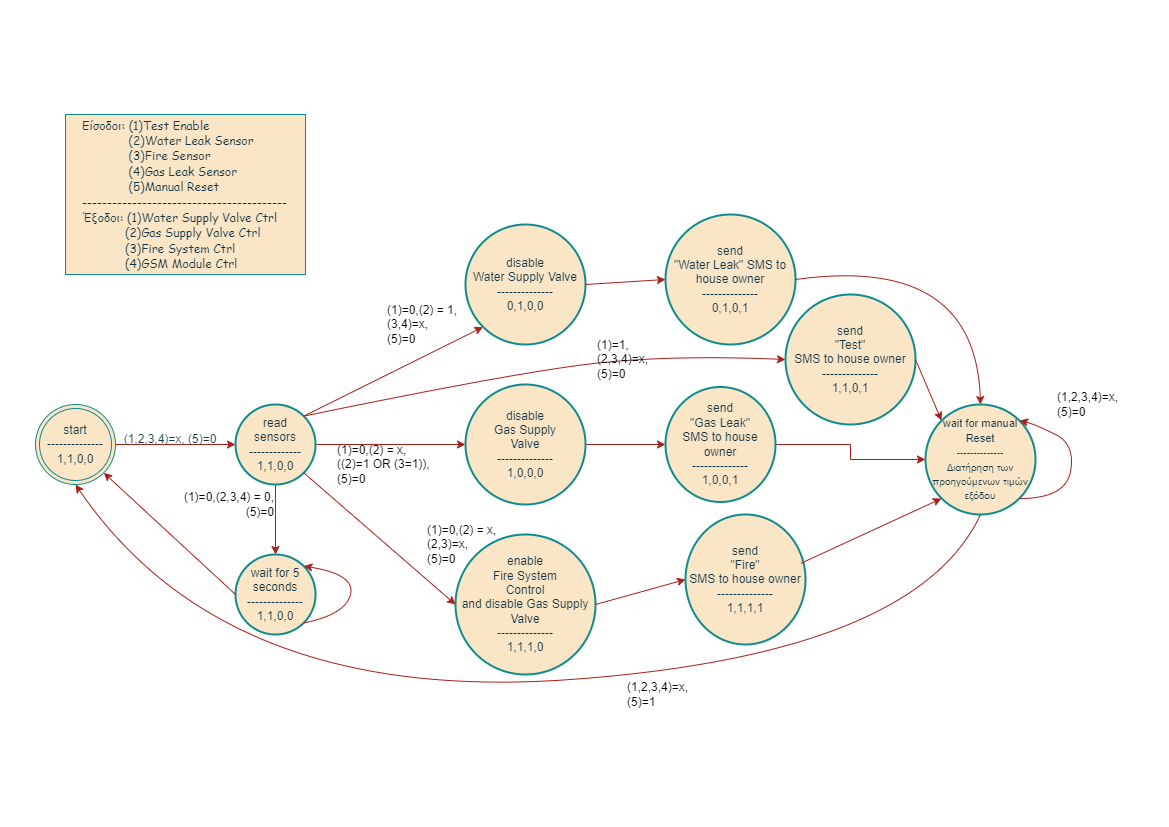

The diagram above was exported from draw.io. Its source (the exported page's mxGraphModel, read from the mxfile embedded in the PNG):
<mxGraphModel dx="1706" dy="1163" grid="1" gridSize="10" guides="1" tooltips="1" connect="1" arrows="1" fold="1" page="1" pageScale="1" pageWidth="1169" pageHeight="827" math="0" shadow="0">
  <root>
    <mxCell id="0" />
    <mxCell id="1" parent="0" />
    <mxCell id="MpsS1q2pVHtho036kqhX-11" style="edgeStyle=orthogonalEdgeStyle;rounded=0;orthogonalLoop=1;jettySize=auto;html=1;entryX=0;entryY=0.5;entryDx=0;entryDy=0;entryPerimeter=0;labelBackgroundColor=none;strokeColor=#A8201A;fontColor=default;" parent="1" source="MpsS1q2pVHtho036kqhX-2" target="MpsS1q2pVHtho036kqhX-4" edge="1">
      <mxGeometry relative="1" as="geometry" />
    </mxCell>
    <mxCell id="MpsS1q2pVHtho036kqhX-2" value="start&lt;br&gt;--------------&lt;br&gt;1,1,0,0" style="ellipse;shape=doubleEllipse;whiteSpace=wrap;html=1;aspect=fixed;labelBackgroundColor=none;fillColor=#FAE5C7;strokeColor=#0F8B8D;fontColor=#143642;rounded=0;" parent="1" vertex="1">
      <mxGeometry x="35" y="404" width="80" height="80" as="geometry" />
    </mxCell>
    <mxCell id="MpsS1q2pVHtho036kqhX-15" style="edgeStyle=orthogonalEdgeStyle;rounded=0;orthogonalLoop=1;jettySize=auto;html=1;entryX=0;entryY=0.5;entryDx=0;entryDy=0;entryPerimeter=0;labelBackgroundColor=none;strokeColor=#A8201A;fontColor=default;" parent="1" source="MpsS1q2pVHtho036kqhX-4" target="MpsS1q2pVHtho036kqhX-6" edge="1">
      <mxGeometry relative="1" as="geometry" />
    </mxCell>
    <mxCell id="MpsS1q2pVHtho036kqhX-25" style="edgeStyle=orthogonalEdgeStyle;rounded=0;orthogonalLoop=1;jettySize=auto;html=1;exitX=0.5;exitY=1;exitDx=0;exitDy=0;exitPerimeter=0;entryX=0.5;entryY=0;entryDx=0;entryDy=0;entryPerimeter=0;labelBackgroundColor=none;strokeColor=#A8201A;fontColor=default;" parent="1" source="MpsS1q2pVHtho036kqhX-4" target="MpsS1q2pVHtho036kqhX-8" edge="1">
      <mxGeometry relative="1" as="geometry" />
    </mxCell>
    <mxCell id="MpsS1q2pVHtho036kqhX-4" value="read&lt;br&gt;sensors&lt;br&gt;-------------&lt;br&gt;1,1,0,0" style="strokeWidth=2;html=1;shape=mxgraph.flowchart.start_2;whiteSpace=wrap;labelBackgroundColor=none;fillColor=#FAE5C7;strokeColor=#0F8B8D;fontColor=#143642;rounded=0;" parent="1" vertex="1">
      <mxGeometry x="235" y="404" width="80" height="80" as="geometry" />
    </mxCell>
    <mxCell id="MpsS1q2pVHtho036kqhX-5" value="disable&lt;br&gt;Water Supply Valve&lt;br&gt;--------------&lt;br style=&quot;border-color: var(--border-color);&quot;&gt;0,1,0,0" style="strokeWidth=2;html=1;shape=mxgraph.flowchart.start_2;whiteSpace=wrap;labelBackgroundColor=none;fillColor=#FAE5C7;strokeColor=#0F8B8D;fontColor=#143642;rounded=0;" parent="1" vertex="1">
      <mxGeometry x="465" y="224" width="120" height="120" as="geometry" />
    </mxCell>
    <mxCell id="MpsS1q2pVHtho036kqhX-24" style="edgeStyle=orthogonalEdgeStyle;rounded=0;orthogonalLoop=1;jettySize=auto;html=1;exitX=1;exitY=0.5;exitDx=0;exitDy=0;exitPerimeter=0;entryX=0;entryY=0.5;entryDx=0;entryDy=0;entryPerimeter=0;labelBackgroundColor=none;strokeColor=#A8201A;fontColor=default;" parent="1" source="MpsS1q2pVHtho036kqhX-6" target="MpsS1q2pVHtho036kqhX-35" edge="1">
      <mxGeometry relative="1" as="geometry">
        <mxPoint x="685" y="444" as="targetPoint" />
      </mxGeometry>
    </mxCell>
    <mxCell id="MpsS1q2pVHtho036kqhX-6" value="disable&lt;br&gt;Gas Supply&lt;br&gt;Valve&lt;br&gt;--------------&lt;br style=&quot;border-color: var(--border-color);&quot;&gt;1,0,0,0" style="strokeWidth=2;html=1;shape=mxgraph.flowchart.start_2;whiteSpace=wrap;labelBackgroundColor=none;fillColor=#FAE5C7;strokeColor=#0F8B8D;fontColor=#143642;rounded=0;" parent="1" vertex="1">
      <mxGeometry x="465" y="384" width="120" height="120" as="geometry" />
    </mxCell>
    <mxCell id="MpsS1q2pVHtho036kqhX-7" value="&lt;font style=&quot;font-size: 12px;&quot;&gt;enable&lt;br&gt;Fire System&lt;br&gt;Control&lt;br&gt;and disable Gas Supply&lt;br style=&quot;border-color: var(--border-color);&quot;&gt;Valve&lt;br&gt;--------------&lt;br style=&quot;border-color: var(--border-color);&quot;&gt;1,1,1,0&lt;br&gt;&lt;/font&gt;" style="strokeWidth=2;html=1;shape=mxgraph.flowchart.start_2;whiteSpace=wrap;labelBackgroundColor=none;fillColor=#FAE5C7;strokeColor=#0F8B8D;fontColor=#143642;rounded=0;" parent="1" vertex="1">
      <mxGeometry x="455" y="534" width="140" height="140" as="geometry" />
    </mxCell>
    <mxCell id="MpsS1q2pVHtho036kqhX-8" value="wait for 5 seconds&lt;br&gt;--------------&lt;br style=&quot;border-color: var(--border-color);&quot;&gt;1,1,0,0" style="strokeWidth=2;html=1;shape=mxgraph.flowchart.start_2;whiteSpace=wrap;labelBackgroundColor=none;fillColor=#FAE5C7;strokeColor=#0F8B8D;fontColor=#143642;rounded=0;" parent="1" vertex="1">
      <mxGeometry x="235" y="554" width="80" height="80" as="geometry" />
    </mxCell>
    <mxCell id="MpsS1q2pVHtho036kqhX-13" value="" style="endArrow=classic;html=1;rounded=0;entryX=0.145;entryY=0.855;entryDx=0;entryDy=0;entryPerimeter=0;exitX=0.855;exitY=0.145;exitDx=0;exitDy=0;exitPerimeter=0;labelBackgroundColor=none;strokeColor=#A8201A;fontColor=default;" parent="1" source="MpsS1q2pVHtho036kqhX-4" target="MpsS1q2pVHtho036kqhX-5" edge="1">
      <mxGeometry width="50" height="50" relative="1" as="geometry">
        <mxPoint x="345" y="414" as="sourcePoint" />
        <mxPoint x="395" y="364" as="targetPoint" />
      </mxGeometry>
    </mxCell>
    <mxCell id="MpsS1q2pVHtho036kqhX-14" value="" style="endArrow=classic;html=1;rounded=0;exitX=0.855;exitY=0.855;exitDx=0;exitDy=0;exitPerimeter=0;entryX=0;entryY=0.5;entryDx=0;entryDy=0;entryPerimeter=0;labelBackgroundColor=none;strokeColor=#A8201A;fontColor=default;" parent="1" source="MpsS1q2pVHtho036kqhX-4" target="MpsS1q2pVHtho036kqhX-7" edge="1">
      <mxGeometry width="50" height="50" relative="1" as="geometry">
        <mxPoint x="665" y="684" as="sourcePoint" />
        <mxPoint x="715" y="634" as="targetPoint" />
      </mxGeometry>
    </mxCell>
    <mxCell id="MpsS1q2pVHtho036kqhX-17" value="" style="curved=1;endArrow=classic;html=1;rounded=0;exitX=0.855;exitY=0.145;exitDx=0;exitDy=0;exitPerimeter=0;entryX=0;entryY=0.5;entryDx=0;entryDy=0;entryPerimeter=0;labelBackgroundColor=none;strokeColor=#A8201A;fontColor=default;" parent="1" source="MpsS1q2pVHtho036kqhX-4" target="MpsS1q2pVHtho036kqhX-39" edge="1">
      <mxGeometry width="50" height="50" relative="1" as="geometry">
        <mxPoint x="390" y="404" as="sourcePoint" />
        <mxPoint x="696.5999999999999" y="415.5999999999999" as="targetPoint" />
        <Array as="points">
          <mxPoint x="505" y="374" />
          <mxPoint x="665" y="354" />
        </Array>
      </mxGeometry>
    </mxCell>
    <mxCell id="MpsS1q2pVHtho036kqhX-22" value="" style="endArrow=classic;html=1;rounded=0;entryX=0;entryY=0.5;entryDx=0;entryDy=0;entryPerimeter=0;exitX=1;exitY=0.5;exitDx=0;exitDy=0;exitPerimeter=0;labelBackgroundColor=none;strokeColor=#A8201A;fontColor=default;" parent="1" source="MpsS1q2pVHtho036kqhX-7" target="MpsS1q2pVHtho036kqhX-38" edge="1">
      <mxGeometry width="50" height="50" relative="1" as="geometry">
        <mxPoint x="595" y="564" as="sourcePoint" />
        <mxPoint x="696.5999999999999" y="472.4000000000001" as="targetPoint" />
      </mxGeometry>
    </mxCell>
    <mxCell id="MpsS1q2pVHtho036kqhX-23" value="" style="endArrow=classic;html=1;rounded=0;entryX=0;entryY=0.5;entryDx=0;entryDy=0;entryPerimeter=0;exitX=1;exitY=0.5;exitDx=0;exitDy=0;exitPerimeter=0;labelBackgroundColor=none;strokeColor=#A8201A;fontColor=default;" parent="1" source="MpsS1q2pVHtho036kqhX-5" target="MpsS1q2pVHtho036kqhX-34" edge="1">
      <mxGeometry width="50" height="50" relative="1" as="geometry">
        <mxPoint x="635" y="314" as="sourcePoint" />
        <mxPoint x="696.5999999999999" y="415.5999999999999" as="targetPoint" />
      </mxGeometry>
    </mxCell>
    <mxCell id="MpsS1q2pVHtho036kqhX-26" value="" style="curved=1;endArrow=classic;html=1;rounded=0;entryX=0.855;entryY=0.145;entryDx=0;entryDy=0;entryPerimeter=0;exitX=0.855;exitY=0.855;exitDx=0;exitDy=0;exitPerimeter=0;labelBackgroundColor=none;strokeColor=#A8201A;fontColor=default;" parent="1" source="MpsS1q2pVHtho036kqhX-8" target="MpsS1q2pVHtho036kqhX-8" edge="1">
      <mxGeometry width="50" height="50" relative="1" as="geometry">
        <mxPoint x="345" y="638" as="sourcePoint" />
        <mxPoint x="345" y="582" as="targetPoint" />
        <Array as="points">
          <mxPoint x="345" y="614" />
          <mxPoint x="355" y="574" />
        </Array>
      </mxGeometry>
    </mxCell>
    <mxCell id="MpsS1q2pVHtho036kqhX-29" value="" style="endArrow=classic;html=1;rounded=0;exitX=0;exitY=0.5;exitDx=0;exitDy=0;exitPerimeter=0;entryX=1;entryY=1;entryDx=0;entryDy=0;labelBackgroundColor=none;strokeColor=#A8201A;fontColor=default;" parent="1" source="MpsS1q2pVHtho036kqhX-8" target="MpsS1q2pVHtho036kqhX-2" edge="1">
      <mxGeometry width="50" height="50" relative="1" as="geometry">
        <mxPoint x="103" y="644" as="sourcePoint" />
        <mxPoint x="235" y="776" as="targetPoint" />
      </mxGeometry>
    </mxCell>
    <mxCell id="MpsS1q2pVHtho036kqhX-32" value="" style="group;labelBackgroundColor=none;fontColor=#143642;rounded=0;" parent="1" vertex="1" connectable="0">
      <mxGeometry x="55" y="114" width="250" height="160" as="geometry" />
    </mxCell>
    <mxCell id="MpsS1q2pVHtho036kqhX-31" value="" style="rounded=0;whiteSpace=wrap;html=1;labelBackgroundColor=none;fillColor=#FAE5C7;strokeColor=#0F8B8D;fontColor=#143642;" parent="MpsS1q2pVHtho036kqhX-32" vertex="1">
      <mxGeometry x="10" width="240" height="160" as="geometry" />
    </mxCell>
    <mxCell id="MpsS1q2pVHtho036kqhX-30" value="&lt;font face=&quot;Comic Sans MS&quot;&gt;Είσοδοι: (1)Test Enable&lt;br&gt;&lt;span style=&quot;white-space: pre;&quot;&gt;&#09;&lt;/span&gt;&amp;nbsp; &amp;nbsp; &amp;nbsp;(2)Water Leak Sensor&lt;br&gt;&lt;span style=&quot;white-space: pre;&quot;&gt;&#09;&lt;/span&gt;&amp;nbsp; &amp;nbsp; &amp;nbsp;(3)Fire Sensor&lt;br&gt;&lt;span style=&quot;white-space: pre;&quot;&gt;&#09;&lt;/span&gt;&amp;nbsp; &amp;nbsp; &amp;nbsp;(4)Gas Leak Sensor&lt;br&gt;&lt;span style=&quot;white-space: pre;&quot;&gt;&#09;&lt;/span&gt;&amp;nbsp; &amp;nbsp; &amp;nbsp;(5)Manual Reset&lt;br&gt;-----------------------------------------&lt;br&gt;Έξοδοι: (1)Water Supply Valve Ctrl&lt;br&gt;&lt;span style=&quot;white-space: pre;&quot;&gt;&#09;&lt;/span&gt;&amp;nbsp; &amp;nbsp; (2)Gas Supply Valve Ctrl&lt;br&gt;&lt;span style=&quot;white-space: pre;&quot;&gt;&#09;&lt;/span&gt;&amp;nbsp; &amp;nbsp; (3)Fire System Ctrl&lt;br&gt;&lt;span style=&quot;white-space: pre;&quot;&gt;&#09;&lt;/span&gt;&amp;nbsp; &amp;nbsp; (4)GSM Module Ctrl&lt;/font&gt;" style="text;html=1;strokeColor=none;fillColor=none;align=left;verticalAlign=middle;whiteSpace=wrap;rounded=0;labelBackgroundColor=none;fontColor=#143642;" parent="MpsS1q2pVHtho036kqhX-32" vertex="1">
      <mxGeometry x="25" width="210" height="160" as="geometry" />
    </mxCell>
    <mxCell id="MpsS1q2pVHtho036kqhX-34" value="send &lt;br&gt;&quot;Water Leak&quot; SMS to house owner&lt;br&gt;--------------&lt;br style=&quot;border-color: var(--border-color);&quot;&gt;0,1,0,1" style="strokeWidth=2;html=1;shape=mxgraph.flowchart.start_2;whiteSpace=wrap;labelBackgroundColor=none;fillColor=#FAE5C7;strokeColor=#0F8B8D;fontColor=#143642;rounded=0;" parent="1" vertex="1">
      <mxGeometry x="665" y="214" width="130" height="130" as="geometry" />
    </mxCell>
    <mxCell id="MpsS1q2pVHtho036kqhX-43" style="edgeStyle=orthogonalEdgeStyle;rounded=0;orthogonalLoop=1;jettySize=auto;html=1;exitX=1;exitY=0.5;exitDx=0;exitDy=0;exitPerimeter=0;entryX=0;entryY=0.5;entryDx=0;entryDy=0;entryPerimeter=0;labelBackgroundColor=none;strokeColor=#A8201A;fontColor=default;" parent="1" source="MpsS1q2pVHtho036kqhX-35" target="MpsS1q2pVHtho036kqhX-36" edge="1">
      <mxGeometry relative="1" as="geometry" />
    </mxCell>
    <mxCell id="MpsS1q2pVHtho036kqhX-35" value="send &lt;br&gt;&quot;Gas Leak&quot;&lt;br&gt;SMS to house owner&lt;br&gt;--------------&lt;br style=&quot;border-color: var(--border-color);&quot;&gt;1,0,0,1" style="strokeWidth=2;html=1;shape=mxgraph.flowchart.start_2;whiteSpace=wrap;labelBackgroundColor=none;fillColor=#FAE5C7;strokeColor=#0F8B8D;fontColor=#143642;rounded=0;" parent="1" vertex="1">
      <mxGeometry x="665" y="386.5" width="110" height="115" as="geometry" />
    </mxCell>
    <mxCell id="MpsS1q2pVHtho036kqhX-36" value="&lt;font style=&quot;font-size: 11px;&quot;&gt;wait for manual &lt;br&gt;Reset&lt;/font&gt;&lt;br&gt;&lt;font style=&quot;font-size: 10px;&quot;&gt;--------------&lt;/font&gt;&lt;br style=&quot;border-color: var(--border-color);&quot;&gt;&lt;font style=&quot;font-size: 10px;&quot;&gt;Διατήρηση των προηγούμενων τιμών εξόδου&lt;/font&gt;" style="strokeWidth=2;html=1;shape=mxgraph.flowchart.start_2;whiteSpace=wrap;labelBackgroundColor=none;fillColor=#FAE5C7;strokeColor=#0F8B8D;fontColor=#143642;rounded=0;" parent="1" vertex="1">
      <mxGeometry x="925" y="404" width="110" height="110" as="geometry" />
    </mxCell>
    <mxCell id="MpsS1q2pVHtho036kqhX-37" value="" style="curved=1;endArrow=classic;html=1;rounded=0;entryX=0.855;entryY=0.145;entryDx=0;entryDy=0;entryPerimeter=0;exitX=0.855;exitY=0.855;exitDx=0;exitDy=0;exitPerimeter=0;labelBackgroundColor=none;strokeColor=#A8201A;fontColor=default;" parent="1" source="MpsS1q2pVHtho036kqhX-36" target="MpsS1q2pVHtho036kqhX-36" edge="1">
      <mxGeometry width="50" height="50" relative="1" as="geometry">
        <mxPoint x="1045" y="524" as="sourcePoint" />
        <mxPoint x="1095" y="474" as="targetPoint" />
        <Array as="points">
          <mxPoint x="1065" y="498" />
          <mxPoint x="1075" y="444" />
          <mxPoint x="1035" y="424" />
        </Array>
      </mxGeometry>
    </mxCell>
    <mxCell id="MpsS1q2pVHtho036kqhX-38" value="send&lt;br style=&quot;border-color: var(--border-color);&quot;&gt;&quot;Fire&quot; &lt;br&gt;SMS to house owner&lt;br&gt;--------------&lt;br style=&quot;border-color: var(--border-color);&quot;&gt;1,1,1,1" style="strokeWidth=2;html=1;shape=mxgraph.flowchart.start_2;whiteSpace=wrap;labelBackgroundColor=none;fillColor=#FAE5C7;strokeColor=#0F8B8D;fontColor=#143642;rounded=0;" parent="1" vertex="1">
      <mxGeometry x="685" y="514" width="120" height="130" as="geometry" />
    </mxCell>
    <mxCell id="MpsS1q2pVHtho036kqhX-39" value="send&lt;br style=&quot;border-color: var(--border-color);&quot;&gt;&quot;Test&quot; &lt;br&gt;SMS to house owner&lt;br&gt;--------------&lt;br style=&quot;border-color: var(--border-color);&quot;&gt;1,1,0,1" style="strokeWidth=2;html=1;shape=mxgraph.flowchart.start_2;whiteSpace=wrap;labelBackgroundColor=none;fillColor=#FAE5C7;strokeColor=#0F8B8D;fontColor=#143642;rounded=0;" parent="1" vertex="1">
      <mxGeometry x="785" y="294" width="130" height="130" as="geometry" />
    </mxCell>
    <mxCell id="MpsS1q2pVHtho036kqhX-41" value="" style="curved=1;endArrow=classic;html=1;rounded=0;entryX=0.5;entryY=0;entryDx=0;entryDy=0;entryPerimeter=0;exitX=1;exitY=0.5;exitDx=0;exitDy=0;exitPerimeter=0;labelBackgroundColor=none;strokeColor=#A8201A;fontColor=default;" parent="1" source="MpsS1q2pVHtho036kqhX-34" target="MpsS1q2pVHtho036kqhX-36" edge="1">
      <mxGeometry width="50" height="50" relative="1" as="geometry">
        <mxPoint x="845" y="304" as="sourcePoint" />
        <mxPoint x="895" y="254" as="targetPoint" />
        <Array as="points">
          <mxPoint x="975" y="254" />
        </Array>
      </mxGeometry>
    </mxCell>
    <mxCell id="MpsS1q2pVHtho036kqhX-42" value="" style="endArrow=classic;html=1;rounded=0;exitX=1;exitY=0.5;exitDx=0;exitDy=0;exitPerimeter=0;entryX=0.145;entryY=0.145;entryDx=0;entryDy=0;entryPerimeter=0;labelBackgroundColor=none;strokeColor=#A8201A;fontColor=default;" parent="1" source="MpsS1q2pVHtho036kqhX-39" target="MpsS1q2pVHtho036kqhX-36" edge="1">
      <mxGeometry width="50" height="50" relative="1" as="geometry">
        <mxPoint x="875" y="534" as="sourcePoint" />
        <mxPoint x="925" y="484" as="targetPoint" />
      </mxGeometry>
    </mxCell>
    <mxCell id="MpsS1q2pVHtho036kqhX-44" value="" style="endArrow=classic;html=1;rounded=0;entryX=0.145;entryY=0.855;entryDx=0;entryDy=0;entryPerimeter=0;exitX=0.963;exitY=0.375;exitDx=0;exitDy=0;exitPerimeter=0;labelBackgroundColor=none;strokeColor=#A8201A;fontColor=default;" parent="1" source="MpsS1q2pVHtho036kqhX-38" target="MpsS1q2pVHtho036kqhX-36" edge="1">
      <mxGeometry width="50" height="50" relative="1" as="geometry">
        <mxPoint x="825" y="554" as="sourcePoint" />
        <mxPoint x="875" y="504" as="targetPoint" />
      </mxGeometry>
    </mxCell>
    <mxCell id="MpsS1q2pVHtho036kqhX-45" value="" style="curved=1;endArrow=classic;html=1;rounded=0;entryX=0.5;entryY=1;entryDx=0;entryDy=0;exitX=0.5;exitY=1;exitDx=0;exitDy=0;exitPerimeter=0;labelBackgroundColor=none;strokeColor=#A8201A;fontColor=default;" parent="1" source="MpsS1q2pVHtho036kqhX-36" target="MpsS1q2pVHtho036kqhX-2" edge="1">
      <mxGeometry width="50" height="50" relative="1" as="geometry">
        <mxPoint x="595" y="744" as="sourcePoint" />
        <mxPoint x="545" y="794" as="targetPoint" />
        <Array as="points">
          <mxPoint x="915" y="654" />
          <mxPoint x="225" y="704" />
        </Array>
      </mxGeometry>
    </mxCell>
    <mxCell id="MpsS1q2pVHtho036kqhX-46" value="(1,2,3,4)=x, (5)=0" style="text;html=1;strokeColor=none;fillColor=none;align=center;verticalAlign=middle;whiteSpace=wrap;rounded=0;labelBackgroundColor=none;fontColor=#143642;" parent="1" vertex="1">
      <mxGeometry x="105" y="424" width="130" height="30" as="geometry" />
    </mxCell>
    <mxCell id="Az6PrHgJeu5i1NUgJ71A-1" value="(1)=0,(2) = x,&lt;br&gt;((2)=1 OR (3=1)),&lt;br&gt;(5)=0" style="text;html=1;align=left;verticalAlign=middle;resizable=0;points=[];autosize=1;strokeColor=none;fillColor=none;" parent="1" vertex="1">
      <mxGeometry x="335" y="434" width="120" height="60" as="geometry" />
    </mxCell>
    <mxCell id="Az6PrHgJeu5i1NUgJ71A-6" value="(1)=0,(2) = 1,&lt;br&gt;(3,4)=x,&lt;br&gt;(5)=0" style="text;html=1;align=left;verticalAlign=middle;resizable=0;points=[];autosize=1;strokeColor=none;fillColor=none;" parent="1" vertex="1">
      <mxGeometry x="385" y="294" width="90" height="60" as="geometry" />
    </mxCell>
    <mxCell id="Az6PrHgJeu5i1NUgJ71A-7" value="(1)=0,(2) = x,&lt;br&gt;(2,3)=x,&lt;br&gt;(5)=0" style="text;html=1;align=left;verticalAlign=middle;resizable=0;points=[];autosize=1;strokeColor=none;fillColor=none;" parent="1" vertex="1">
      <mxGeometry x="425" y="514" width="90" height="60" as="geometry" />
    </mxCell>
    <mxCell id="Az6PrHgJeu5i1NUgJ71A-10" value="(1)=0,(2,3,4) = 0,&lt;br style=&quot;border-color: var(--border-color);&quot;&gt;&lt;span style=&quot;&quot;&gt;(5)=0&lt;/span&gt;" style="text;html=1;align=right;verticalAlign=middle;resizable=0;points=[];autosize=1;strokeColor=none;fillColor=none;" parent="1" vertex="1">
      <mxGeometry x="165" y="484" width="110" height="40" as="geometry" />
    </mxCell>
    <mxCell id="Az6PrHgJeu5i1NUgJ71A-11" value="(1)=1,&lt;br&gt;(2,3,4)=x,&lt;br&gt;(5)=0" style="text;html=1;align=left;verticalAlign=middle;resizable=0;points=[];autosize=1;strokeColor=none;fillColor=none;" parent="1" vertex="1">
      <mxGeometry x="595" y="329" width="70" height="60" as="geometry" />
    </mxCell>
    <mxCell id="Az6PrHgJeu5i1NUgJ71A-13" value="(1,2,3,4)=x&lt;span style=&quot;&quot;&gt;,&lt;/span&gt;&lt;br style=&quot;border-color: var(--border-color);&quot;&gt;&lt;span style=&quot;&quot;&gt;(5)=0&lt;/span&gt;" style="text;html=1;align=left;verticalAlign=middle;resizable=0;points=[];autosize=1;strokeColor=none;fillColor=none;" parent="1" vertex="1">
      <mxGeometry x="1055" y="384" width="80" height="40" as="geometry" />
    </mxCell>
    <mxCell id="Az6PrHgJeu5i1NUgJ71A-14" value="(1,2,3,4)=x&lt;span style=&quot;&quot;&gt;,&lt;/span&gt;&lt;br style=&quot;border-color: var(--border-color);&quot;&gt;&lt;span style=&quot;&quot;&gt;(5)=1&lt;br&gt;&lt;/span&gt;" style="text;html=1;align=left;verticalAlign=middle;resizable=0;points=[];autosize=1;strokeColor=none;fillColor=none;" parent="1" vertex="1">
      <mxGeometry x="625" y="674" width="80" height="40" as="geometry" />
    </mxCell>
  </root>
</mxGraphModel>